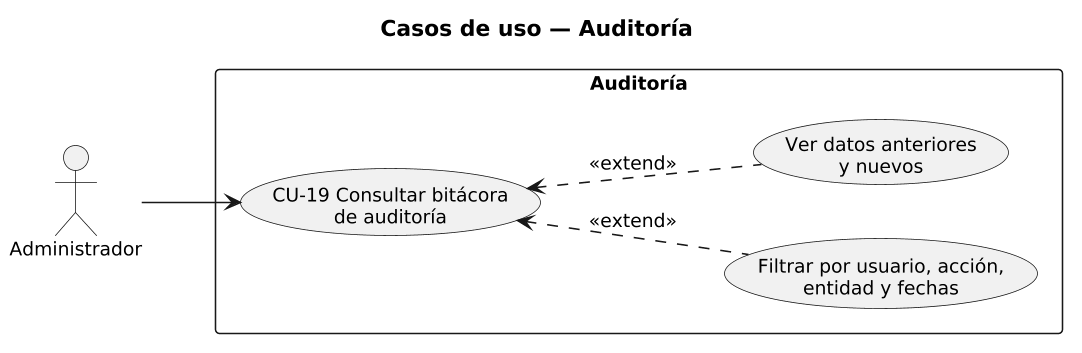

The diagram above was rendered by PlantUML. Its source (embedded in the PNG):
@startuml 04_casos_uso_auditoria
' Fuente: analisis/07_flujos_modulos.md §10 cotejado con
' backend/src/routes/auditoria.routes.ts y frontend/src/pages/Auditoria.tsx (bdf1187).
skinparam monochrome true
skinparam shadowing false
skinparam backgroundColor #FFFFFF
skinparam defaultFontSize 12
skinparam dpi 150
skinparam packageStyle rectangle
left to right direction

title Casos de uso — Auditoría

actor "Administrador" as ADM

rectangle "Auditoría" {
  usecase "CU-19 Consultar bitácora\nde auditoría" as CU19
  usecase "Filtrar por usuario, acción,\nentidad y fechas" as FIL
  usecase "Ver datos anteriores\ny nuevos" as DET
}

ADM --> CU19
FIL .up.> CU19 : <<extend>>
DET .up.> CU19 : <<extend>>
@enduml